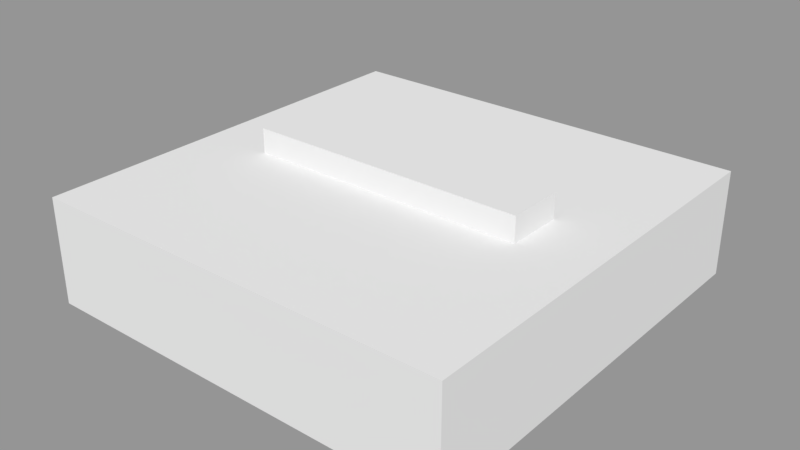 # Source: menuBlock.blend  (saved by Blender 2.79.0; exported with 4.5.12 LTS)
import bpy
from mathutils import Matrix  # noqa: F401  (used for matrix-valued properties, if any)

bpy.ops.wm.read_factory_settings(use_empty=True)
scene = bpy.context.scene
scene.name = 'Scene'

# ---- collections
col_collection_1 = bpy.data.collections.new('Collection 1'); scene.collection.children.link(col_collection_1)

# ---- materials (node trees are filled in below, after node groups)
mat_material = bpy.data.materials.new('Material')
mat_material.alpha_threshold = 0.0
mat_material.use_transparent_shadow = False
mat_material.roughness = 0.5
mat_material.line_color = (0.0, 0.0, 0.0, 1.0)

# ---- material node trees

# ---- meshes
me_cube_001 = bpy.data.meshes.new('Cube.001')
me_cube_001.from_pydata([(-1.0, -1.0, -1.0), (-1.0, -1.0, 1.0), (-1.0, 1.0, -1.0), (-1.0, 1.0, 1.0), (1.0, -1.0, -1.0), (1.0, -1.0, 1.0), (1.0, 1.0, -1.0), (1.0, 1.0, 1.0)], [], [(0, 1, 3, 2), (2, 3, 7, 6), (6, 7, 5, 4), (4, 5, 1, 0), (2, 6, 4, 0), (7, 3, 1, 5)])
me_cube_001.use_remesh_preserve_volume = False
me_cube_001.use_remesh_preserve_attributes = False
me_cube_001.use_mirror_vertex_groups = False
me_cube_001.update()
me_cube = bpy.data.meshes.new('Cube')
me_cube.from_pydata([(-1.5, -1.5, -0.375), (-1.5, 1.5, -0.375), (1.5, 1.5, -0.375), (1.5, -1.5, -0.375), (-1.5, -1.5, 0.375), (-1.5, 1.5, 0.375), (1.5, 1.5, 0.375), (1.5, -1.5, 0.375)], [], [(0, 1, 2, 3), (4, 7, 6, 5), (0, 4, 5, 1), (1, 5, 6, 2), (2, 6, 7, 3), (4, 0, 3, 7)])
_uv = me_cube.uv_layers.new(name='UVMap')
_uv.uv.foreach_set('vector', [0.5, 0.5, 0.5, 1.0, 0.0, 1.0, 0.0, 0.5, 0.0, 0.5, 0.5, 0.5, 0.5, 1.0, 0.0, 1.0, 0.0, 0.5, 0.0, 0.375, 0.5, 0.375, 0.5, 0.5, 0.0, 0.5, 0.0, 0.375, 0.5, 0.375, 0.5, 0.5, 0.0, 0.5, 0.0, 0.375, 0.5, 0.375, 0.5, 0.5, 0.0, 0.5, 0.0, 0.375, 0.5, 0.375, 0.5, 0.5])
me_cube.materials.append(mat_material)
me_cube.use_remesh_preserve_volume = False
me_cube.use_remesh_preserve_attributes = False
me_cube.use_mirror_vertex_groups = False
me_cube.update()

# ---- objects
ob_buttonmodel = bpy.data.objects.new('ButtonModel', me_cube_001)
ob_menumodel = bpy.data.objects.new('MenuModel', me_cube)

# ---- transforms, parenting, visibility, modifiers, constraints
ob_buttonmodel.location = (0.0, 0.0, 0.3)
ob_buttonmodel.scale = (1.0, 0.2, 0.25)
ob_buttonmodel.lineart.crease_threshold = 0.0
ob_menumodel.location = (0.0, 0.0, 0.0)
ob_menumodel.lock_rotations_4d = False
ob_menumodel.empty_display_type = 'ARROWS'
ob_menumodel.lineart.crease_threshold = 0.0

# ---- collection membership
col_collection_1.objects.link(ob_buttonmodel)
col_collection_1.objects.link(ob_menumodel)

# ---- scene / render settings (as saved in the file)
scene.frame_start = 1; scene.frame_end = 250; scene.frame_set(1)
scene.render.engine = 'BLENDER_EEVEE_NEXT'
scene.render.resolution_percentage = 50
scene.render.dither_intensity = 0.0
scene.cycles.use_denoising = False
scene.cycles.samples = 128
scene.cycles.sampling_pattern = 'TABULATED_SOBOL'
scene.cycles.use_adaptive_sampling = False
scene.cycles.use_light_tree = False
scene.cycles.blur_glossy = 0.0
scene.cycles.sample_clamp_indirect = 0.0
scene.view_settings.view_transform = 'Standard'
bpy.context.view_layer.update()

# ---- added for rendering (the .blend has no active camera and no usable light): camera, sun + grey world if the file has none
cam_auto = bpy.data.cameras.new('AutoCamera')
cam_auto.lens = 50.0
cam_auto.sensor_width = 36.0
cam_auto.clip_end = 1000.0
ob_auto_camera = bpy.data.objects.new('AutoCamera', cam_auto)
scene.collection.objects.link(ob_auto_camera)
ob_auto_camera.location = (4.01761, -4.82113, 3.30159)
ob_auto_camera.rotation_euler = (1.09748, -7.21219e-08, 0.694738)
scene.camera = ob_auto_camera
light_auto_sun = bpy.data.lights.new('AutoSun', 'SUN')
light_auto_sun.energy = 3.0
light_auto_sun.angle = 0.0523599
ob_auto_sun = bpy.data.objects.new('AutoSun', light_auto_sun)
scene.collection.objects.link(ob_auto_sun)
ob_auto_sun.rotation_euler = (0.872665, 0.174533, 0.523599)
if scene.world is None:
    world_auto = bpy.data.worlds.new('AutoWorld')
    world_auto.color = (0.3, 0.3, 0.3)
    scene.world = world_auto
bpy.context.view_layer.update()
